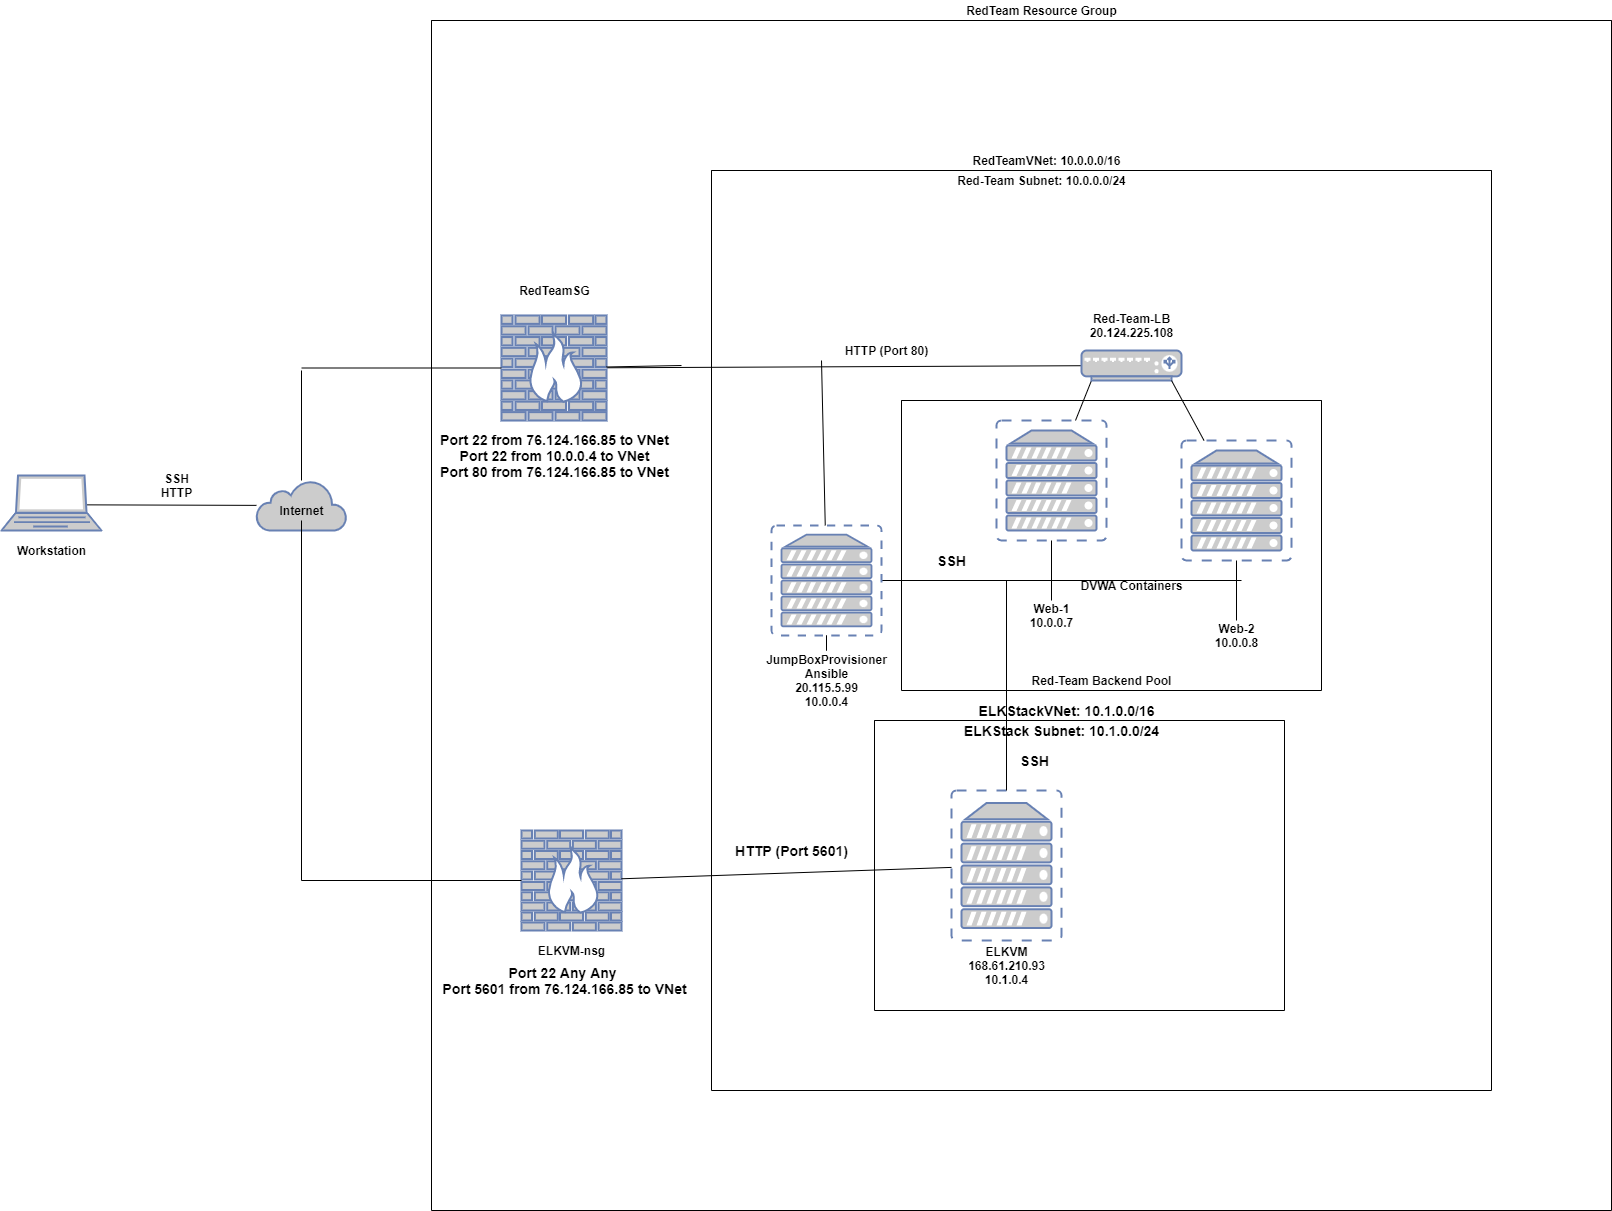

The diagram above was exported from draw.io. Its source (the exported page's mxGraphModel, read from the mxfile embedded in the PNG):
<mxGraphModel dx="1468" dy="1568" grid="1" gridSize="10" guides="1" tooltips="1" connect="1" arrows="1" fold="1" page="1" pageScale="1" pageWidth="850" pageHeight="1100" math="0" shadow="0">
  <root>
    <mxCell id="0" />
    <mxCell id="1" parent="0" />
    <mxCell id="AIUFh_Fzftiz6L2hplAe-83" style="edgeStyle=none;rounded=0;orthogonalLoop=1;jettySize=auto;html=1;entryX=0.341;entryY=0.531;entryDx=0;entryDy=0;entryPerimeter=0;endArrow=none;endFill=0;" parent="1" source="AIUFh_Fzftiz6L2hplAe-1" target="AIUFh_Fzftiz6L2hplAe-2" edge="1">
      <mxGeometry relative="1" as="geometry" />
    </mxCell>
    <mxCell id="AIUFh_Fzftiz6L2hplAe-84" value="" style="edgeStyle=none;rounded=0;orthogonalLoop=1;jettySize=auto;html=1;endArrow=none;endFill=0;" parent="1" source="AIUFh_Fzftiz6L2hplAe-1" edge="1">
      <mxGeometry relative="1" as="geometry">
        <mxPoint x="-110" y="230" as="targetPoint" />
      </mxGeometry>
    </mxCell>
    <mxCell id="AIUFh_Fzftiz6L2hplAe-87" style="edgeStyle=none;rounded=0;orthogonalLoop=1;jettySize=auto;html=1;endArrow=none;endFill=0;" parent="1" source="AIUFh_Fzftiz6L2hplAe-1" edge="1">
      <mxGeometry relative="1" as="geometry">
        <mxPoint x="-110" y="610" as="targetPoint" />
      </mxGeometry>
    </mxCell>
    <mxCell id="AIUFh_Fzftiz6L2hplAe-1" value="" style="html=1;outlineConnect=0;fillColor=#CCCCCC;strokeColor=#6881B3;gradientColor=none;gradientDirection=north;strokeWidth=2;shape=mxgraph.networks.cloud;fontColor=#ffffff;" parent="1" vertex="1">
      <mxGeometry x="-155" y="340" width="90" height="50" as="geometry" />
    </mxCell>
    <mxCell id="AIUFh_Fzftiz6L2hplAe-2" value="" style="fontColor=#0066CC;verticalAlign=top;verticalLabelPosition=bottom;labelPosition=center;align=center;html=1;outlineConnect=0;fillColor=#CCCCCC;strokeColor=#6881B3;gradientColor=none;gradientDirection=north;strokeWidth=2;shape=mxgraph.networks.laptop;" parent="1" vertex="1">
      <mxGeometry x="-410" y="335" width="100" height="55" as="geometry" />
    </mxCell>
    <mxCell id="AIUFh_Fzftiz6L2hplAe-6" value="&lt;b&gt;SSH&lt;br&gt;HTTP&lt;/b&gt;" style="text;html=1;resizable=0;autosize=1;align=center;verticalAlign=middle;points=[];fillColor=none;strokeColor=none;rounded=0;" parent="1" vertex="1">
      <mxGeometry x="-260" y="330" width="50" height="30" as="geometry" />
    </mxCell>
    <mxCell id="AIUFh_Fzftiz6L2hplAe-8" value="&lt;b&gt;Workstation&lt;/b&gt;" style="text;html=1;resizable=0;autosize=1;align=center;verticalAlign=middle;points=[];fillColor=none;strokeColor=none;rounded=0;" parent="1" vertex="1">
      <mxGeometry x="-400" y="400" width="80" height="20" as="geometry" />
    </mxCell>
    <mxCell id="AIUFh_Fzftiz6L2hplAe-17" value="" style="edgeStyle=none;rounded=0;orthogonalLoop=1;jettySize=auto;html=1;endArrow=none;endFill=0;" parent="1" source="AIUFh_Fzftiz6L2hplAe-16" target="AIUFh_Fzftiz6L2hplAe-9" edge="1">
      <mxGeometry relative="1" as="geometry">
        <mxPoint x="590" y="225" as="targetPoint" />
      </mxGeometry>
    </mxCell>
    <mxCell id="AIUFh_Fzftiz6L2hplAe-24" value="" style="edgeStyle=none;rounded=0;orthogonalLoop=1;jettySize=auto;html=1;endArrow=none;endFill=0;exitX=0.1;exitY=1;exitDx=0;exitDy=0;exitPerimeter=0;" parent="1" source="AIUFh_Fzftiz6L2hplAe-16" target="AIUFh_Fzftiz6L2hplAe-20" edge="1">
      <mxGeometry relative="1" as="geometry" />
    </mxCell>
    <mxCell id="AIUFh_Fzftiz6L2hplAe-16" value="" style="fontColor=#0066CC;verticalAlign=top;verticalLabelPosition=bottom;labelPosition=center;align=center;html=1;outlineConnect=0;fillColor=#CCCCCC;strokeColor=#6881B3;gradientColor=none;gradientDirection=north;strokeWidth=2;shape=mxgraph.networks.load_balancer;" parent="1" vertex="1">
      <mxGeometry x="670" y="210" width="100" height="30" as="geometry" />
    </mxCell>
    <mxCell id="AIUFh_Fzftiz6L2hplAe-19" value="&lt;b&gt;Red-Team-LB&lt;br&gt;20.124.225.108&lt;br&gt;&lt;/b&gt;" style="text;html=1;resizable=0;autosize=1;align=center;verticalAlign=middle;points=[];fillColor=none;strokeColor=none;rounded=0;" parent="1" vertex="1">
      <mxGeometry x="670" y="170" width="100" height="30" as="geometry" />
    </mxCell>
    <mxCell id="AIUFh_Fzftiz6L2hplAe-26" value="" style="edgeStyle=none;rounded=0;orthogonalLoop=1;jettySize=auto;html=1;endArrow=none;endFill=0;entryX=0.9;entryY=1;entryDx=0;entryDy=0;entryPerimeter=0;" parent="1" source="AIUFh_Fzftiz6L2hplAe-21" target="AIUFh_Fzftiz6L2hplAe-16" edge="1">
      <mxGeometry relative="1" as="geometry">
        <mxPoint x="825" y="220" as="targetPoint" />
      </mxGeometry>
    </mxCell>
    <mxCell id="AIUFh_Fzftiz6L2hplAe-40" value="" style="edgeStyle=none;rounded=0;orthogonalLoop=1;jettySize=auto;html=1;endArrow=none;endFill=0;" parent="1" source="AIUFh_Fzftiz6L2hplAe-21" target="AIUFh_Fzftiz6L2hplAe-28" edge="1">
      <mxGeometry relative="1" as="geometry" />
    </mxCell>
    <mxCell id="AIUFh_Fzftiz6L2hplAe-21" value="" style="fontColor=#0066CC;verticalAlign=top;verticalLabelPosition=bottom;labelPosition=center;align=center;html=1;outlineConnect=0;fillColor=#CCCCCC;strokeColor=#6881B3;gradientColor=none;gradientDirection=north;strokeWidth=2;shape=mxgraph.networks.virtual_server;" parent="1" vertex="1">
      <mxGeometry x="770" y="300" width="110" height="120" as="geometry" />
    </mxCell>
    <mxCell id="AIUFh_Fzftiz6L2hplAe-28" value="&lt;b&gt;Web-2&lt;br&gt;10.0.0.8&lt;br&gt;&lt;/b&gt;" style="text;html=1;resizable=0;autosize=1;align=center;verticalAlign=middle;points=[];fillColor=none;strokeColor=none;rounded=0;" parent="1" vertex="1">
      <mxGeometry x="795" y="480" width="60" height="30" as="geometry" />
    </mxCell>
    <mxCell id="AIUFh_Fzftiz6L2hplAe-29" value="&lt;b&gt;DVWA Containers&lt;/b&gt;" style="text;html=1;resizable=0;autosize=1;align=center;verticalAlign=middle;points=[];fillColor=none;strokeColor=none;rounded=0;" parent="1" vertex="1">
      <mxGeometry x="660" y="435" width="120" height="20" as="geometry" />
    </mxCell>
    <mxCell id="AIUFh_Fzftiz6L2hplAe-43" value="" style="swimlane;startSize=0;" parent="1" vertex="1">
      <mxGeometry x="490" y="260" width="420" height="290" as="geometry">
        <mxRectangle x="210" y="-40" width="50" height="40" as="alternateBounds" />
      </mxGeometry>
    </mxCell>
    <mxCell id="AIUFh_Fzftiz6L2hplAe-54" value="&lt;b&gt;RedTeam Resource Group&lt;/b&gt;" style="text;html=1;resizable=0;autosize=1;align=center;verticalAlign=middle;points=[];fillColor=none;strokeColor=none;rounded=0;" parent="1" vertex="1">
      <mxGeometry x="545" y="-140" width="170" height="20" as="geometry" />
    </mxCell>
    <mxCell id="AIUFh_Fzftiz6L2hplAe-53" value="" style="swimlane;startSize=0;fontStyle=0" parent="1" vertex="1">
      <mxGeometry x="20" y="-120" width="1180" height="1190" as="geometry" />
    </mxCell>
    <mxCell id="AIUFh_Fzftiz6L2hplAe-56" value="" style="fontColor=#0066CC;verticalAlign=top;verticalLabelPosition=bottom;labelPosition=center;align=center;html=1;outlineConnect=0;fillColor=#CCCCCC;strokeColor=#6881B3;gradientColor=none;gradientDirection=north;strokeWidth=2;shape=mxgraph.networks.firewall;" parent="AIUFh_Fzftiz6L2hplAe-53" vertex="1">
      <mxGeometry x="90" y="810" width="100" height="100" as="geometry" />
    </mxCell>
    <mxCell id="AIUFh_Fzftiz6L2hplAe-59" value="&lt;b&gt;ELKVM-nsg&lt;/b&gt;" style="text;html=1;resizable=0;autosize=1;align=center;verticalAlign=middle;points=[];fillColor=none;strokeColor=none;rounded=0;" parent="AIUFh_Fzftiz6L2hplAe-53" vertex="1">
      <mxGeometry x="100" y="920" width="80" height="20" as="geometry" />
    </mxCell>
    <mxCell id="AIUFh_Fzftiz6L2hplAe-9" value="" style="fontColor=#0066CC;verticalAlign=top;verticalLabelPosition=bottom;labelPosition=center;align=center;html=1;outlineConnect=0;fillColor=#CCCCCC;strokeColor=#6881B3;gradientColor=none;gradientDirection=north;strokeWidth=2;shape=mxgraph.networks.firewall;" parent="AIUFh_Fzftiz6L2hplAe-53" vertex="1">
      <mxGeometry x="70" y="295" width="105" height="105" as="geometry" />
    </mxCell>
    <mxCell id="AIUFh_Fzftiz6L2hplAe-11" value="&lt;b&gt;RedTeamSG&lt;/b&gt;" style="text;html=1;resizable=0;autosize=1;align=center;verticalAlign=middle;points=[];fillColor=none;strokeColor=none;rounded=0;" parent="AIUFh_Fzftiz6L2hplAe-53" vertex="1">
      <mxGeometry x="77.5" y="260" width="90" height="20" as="geometry" />
    </mxCell>
    <mxCell id="AIUFh_Fzftiz6L2hplAe-49" value="" style="swimlane;startSize=0;" parent="AIUFh_Fzftiz6L2hplAe-53" vertex="1">
      <mxGeometry x="280" y="150" width="780" height="920" as="geometry" />
    </mxCell>
    <mxCell id="AIUFh_Fzftiz6L2hplAe-15" value="&lt;b&gt;JumpBoxProvisioner&lt;br&gt;Ansible&lt;br&gt;20.115.5.99&lt;br&gt;10.0.0.4&lt;br&gt;&lt;/b&gt;" style="text;html=1;resizable=0;autosize=1;align=center;verticalAlign=middle;points=[];fillColor=none;strokeColor=none;rounded=0;" parent="AIUFh_Fzftiz6L2hplAe-49" vertex="1">
      <mxGeometry x="45" y="480" width="140" height="60" as="geometry" />
    </mxCell>
    <mxCell id="AIUFh_Fzftiz6L2hplAe-38" value="" style="edgeStyle=none;rounded=0;orthogonalLoop=1;jettySize=auto;html=1;endArrow=none;endFill=0;startArrow=none;" parent="AIUFh_Fzftiz6L2hplAe-49" source="AIUFh_Fzftiz6L2hplAe-12" edge="1">
      <mxGeometry relative="1" as="geometry">
        <mxPoint x="110" y="430" as="sourcePoint" />
        <mxPoint x="530" y="410" as="targetPoint" />
      </mxGeometry>
    </mxCell>
    <mxCell id="AIUFh_Fzftiz6L2hplAe-61" value="" style="fontColor=#0066CC;verticalAlign=top;verticalLabelPosition=bottom;labelPosition=center;align=center;html=1;outlineConnect=0;fillColor=#CCCCCC;strokeColor=#6881B3;gradientColor=none;gradientDirection=north;strokeWidth=2;shape=mxgraph.networks.virtual_server;" parent="AIUFh_Fzftiz6L2hplAe-49" vertex="1">
      <mxGeometry x="240" y="620" width="110" height="150" as="geometry" />
    </mxCell>
    <mxCell id="AIUFh_Fzftiz6L2hplAe-62" value="&lt;b&gt;ELKVM&lt;br&gt;168.61.210.93&lt;br&gt;10.1.0.4&lt;br&gt;&lt;/b&gt;" style="text;html=1;resizable=0;autosize=1;align=center;verticalAlign=middle;points=[];fillColor=none;strokeColor=none;rounded=0;" parent="AIUFh_Fzftiz6L2hplAe-49" vertex="1">
      <mxGeometry x="250" y="770" width="90" height="50" as="geometry" />
    </mxCell>
    <mxCell id="AIUFh_Fzftiz6L2hplAe-41" value="" style="edgeStyle=none;rounded=0;orthogonalLoop=1;jettySize=auto;html=1;endArrow=none;endFill=0;" parent="AIUFh_Fzftiz6L2hplAe-49" source="AIUFh_Fzftiz6L2hplAe-15" target="AIUFh_Fzftiz6L2hplAe-12" edge="1">
      <mxGeometry relative="1" as="geometry" />
    </mxCell>
    <mxCell id="AIUFh_Fzftiz6L2hplAe-65" style="edgeStyle=none;rounded=0;orthogonalLoop=1;jettySize=auto;html=1;exitX=0.5;exitY=0;exitDx=0;exitDy=0;exitPerimeter=0;entryX=0.5;entryY=1;entryDx=0;entryDy=0;entryPerimeter=0;endArrow=none;endFill=0;startArrow=none;" parent="AIUFh_Fzftiz6L2hplAe-49" source="AIUFh_Fzftiz6L2hplAe-15" target="AIUFh_Fzftiz6L2hplAe-12" edge="1">
      <mxGeometry relative="1" as="geometry" />
    </mxCell>
    <mxCell id="AIUFh_Fzftiz6L2hplAe-14" value="&lt;b&gt;HTTP (Port 80)&lt;/b&gt;" style="text;html=1;resizable=0;autosize=1;align=center;verticalAlign=middle;points=[];fillColor=none;strokeColor=none;rounded=0;" parent="AIUFh_Fzftiz6L2hplAe-49" vertex="1">
      <mxGeometry x="125" y="170" width="100" height="20" as="geometry" />
    </mxCell>
    <mxCell id="AIUFh_Fzftiz6L2hplAe-12" value="" style="fontColor=#0066CC;verticalAlign=top;verticalLabelPosition=bottom;labelPosition=center;align=center;html=1;outlineConnect=0;fillColor=#CCCCCC;strokeColor=#6881B3;gradientColor=none;gradientDirection=north;strokeWidth=2;shape=mxgraph.networks.virtual_server;" parent="AIUFh_Fzftiz6L2hplAe-49" vertex="1">
      <mxGeometry x="60" y="355" width="110" height="110" as="geometry" />
    </mxCell>
    <mxCell id="AIUFh_Fzftiz6L2hplAe-20" value="" style="fontColor=#0066CC;verticalAlign=top;verticalLabelPosition=bottom;labelPosition=center;align=center;html=1;outlineConnect=0;fillColor=#CCCCCC;strokeColor=#6881B3;gradientColor=none;gradientDirection=north;strokeWidth=2;shape=mxgraph.networks.virtual_server;" parent="AIUFh_Fzftiz6L2hplAe-49" vertex="1">
      <mxGeometry x="285" y="250" width="110" height="120" as="geometry" />
    </mxCell>
    <mxCell id="AIUFh_Fzftiz6L2hplAe-27" value="&lt;b&gt;Web-1&lt;br&gt;10.0.0.7&lt;br&gt;&lt;/b&gt;" style="text;html=1;resizable=0;autosize=1;align=center;verticalAlign=middle;points=[];fillColor=none;strokeColor=none;rounded=0;" parent="AIUFh_Fzftiz6L2hplAe-49" vertex="1">
      <mxGeometry x="310" y="430" width="60" height="30" as="geometry" />
    </mxCell>
    <mxCell id="AIUFh_Fzftiz6L2hplAe-39" value="" style="edgeStyle=none;rounded=0;orthogonalLoop=1;jettySize=auto;html=1;endArrow=none;endFill=0;" parent="AIUFh_Fzftiz6L2hplAe-49" source="AIUFh_Fzftiz6L2hplAe-27" target="AIUFh_Fzftiz6L2hplAe-20" edge="1">
      <mxGeometry relative="1" as="geometry" />
    </mxCell>
    <mxCell id="AIUFh_Fzftiz6L2hplAe-92" value="&lt;b&gt;&lt;font style=&quot;font-size: 14px&quot;&gt;SSH&lt;/font&gt;&lt;/b&gt;" style="text;html=1;resizable=0;autosize=1;align=center;verticalAlign=middle;points=[];fillColor=none;strokeColor=none;rounded=0;" parent="AIUFh_Fzftiz6L2hplAe-49" vertex="1">
      <mxGeometry x="220" y="380" width="40" height="20" as="geometry" />
    </mxCell>
    <mxCell id="AIUFh_Fzftiz6L2hplAe-98" value="&lt;b&gt;&lt;font style=&quot;font-size: 14px&quot;&gt;HTTP (Port 5601)&lt;/font&gt;&lt;/b&gt;" style="text;html=1;resizable=0;autosize=1;align=center;verticalAlign=middle;points=[];fillColor=none;strokeColor=none;rounded=0;fontSize=14;" parent="AIUFh_Fzftiz6L2hplAe-49" vertex="1">
      <mxGeometry x="15" y="670" width="130" height="20" as="geometry" />
    </mxCell>
    <mxCell id="AIUFh_Fzftiz6L2hplAe-51" value="&lt;b&gt;Red-Team Subnet: 10.0.0.0/24&lt;br&gt;&lt;/b&gt;" style="text;html=1;resizable=0;autosize=1;align=center;verticalAlign=middle;points=[];fillColor=none;strokeColor=none;rounded=0;" parent="AIUFh_Fzftiz6L2hplAe-49" vertex="1">
      <mxGeometry x="240" width="180" height="20" as="geometry" />
    </mxCell>
    <mxCell id="AIUFh_Fzftiz6L2hplAe-46" value="&lt;b&gt;Red-Team Backend Pool&lt;/b&gt;" style="text;html=1;resizable=0;autosize=1;align=center;verticalAlign=middle;points=[];fillColor=none;strokeColor=none;rounded=0;" parent="AIUFh_Fzftiz6L2hplAe-49" vertex="1">
      <mxGeometry x="310" y="500" width="160" height="20" as="geometry" />
    </mxCell>
    <mxCell id="AIUFh_Fzftiz6L2hplAe-105" value="&lt;b&gt;ELKStackVNet: 10.1.0.0/16&lt;/b&gt;" style="text;html=1;resizable=0;autosize=1;align=center;verticalAlign=middle;points=[];fillColor=none;strokeColor=none;rounded=0;fontSize=14;" parent="AIUFh_Fzftiz6L2hplAe-49" vertex="1">
      <mxGeometry x="260" y="530" width="190" height="20" as="geometry" />
    </mxCell>
    <mxCell id="AIUFh_Fzftiz6L2hplAe-95" style="edgeStyle=none;rounded=0;orthogonalLoop=1;jettySize=auto;html=1;fontSize=14;endArrow=none;endFill=0;" parent="AIUFh_Fzftiz6L2hplAe-53" source="AIUFh_Fzftiz6L2hplAe-61" target="AIUFh_Fzftiz6L2hplAe-56" edge="1">
      <mxGeometry relative="1" as="geometry" />
    </mxCell>
    <mxCell id="AIUFh_Fzftiz6L2hplAe-52" value="&lt;b&gt;RedTeamVNet: 10.0.0.0/16&lt;/b&gt;" style="text;html=1;resizable=0;autosize=1;align=center;verticalAlign=middle;points=[];fillColor=none;strokeColor=none;rounded=0;" parent="AIUFh_Fzftiz6L2hplAe-53" vertex="1">
      <mxGeometry x="535" y="130" width="160" height="20" as="geometry" />
    </mxCell>
    <mxCell id="EoD32PkQa_ABm5fi-Y6J-1" value="&lt;font style=&quot;font-size: 14px&quot;&gt;&lt;b&gt;Port 22 from 76.124.166.85 to VNet&lt;br&gt;Port 22 from 10.0.0.4 to VNet&lt;br&gt;Port 80 from 76.124.166.85 to VNet&lt;br&gt;&lt;/b&gt;&lt;/font&gt;" style="text;html=1;resizable=0;autosize=1;align=center;verticalAlign=middle;points=[];fillColor=none;strokeColor=none;rounded=0;" vertex="1" parent="AIUFh_Fzftiz6L2hplAe-53">
      <mxGeometry x="2.5" y="410" width="240" height="50" as="geometry" />
    </mxCell>
    <mxCell id="EoD32PkQa_ABm5fi-Y6J-2" value="&lt;b&gt;Port 22 Any Any&amp;nbsp;&lt;br&gt;Port 5601 from 76.124.166.85 to VNet&lt;br&gt;&lt;/b&gt;" style="text;html=1;resizable=0;autosize=1;align=center;verticalAlign=middle;points=[];fillColor=none;strokeColor=none;rounded=0;fontSize=14;" vertex="1" parent="AIUFh_Fzftiz6L2hplAe-53">
      <mxGeometry x="2.5" y="940" width="260" height="40" as="geometry" />
    </mxCell>
    <mxCell id="AIUFh_Fzftiz6L2hplAe-97" style="edgeStyle=none;rounded=0;orthogonalLoop=1;jettySize=auto;html=1;fontSize=14;endArrow=none;endFill=0;" parent="1" source="AIUFh_Fzftiz6L2hplAe-7" edge="1">
      <mxGeometry relative="1" as="geometry">
        <mxPoint x="-110" y="740" as="targetPoint" />
      </mxGeometry>
    </mxCell>
    <mxCell id="AIUFh_Fzftiz6L2hplAe-7" value="&lt;b&gt;Internet&lt;/b&gt;" style="text;html=1;resizable=0;autosize=1;align=center;verticalAlign=middle;points=[];fillColor=none;strokeColor=none;rounded=0;" parent="1" vertex="1">
      <mxGeometry x="-140" y="360" width="60" height="20" as="geometry" />
    </mxCell>
    <mxCell id="AIUFh_Fzftiz6L2hplAe-73" value="" style="edgeStyle=none;rounded=0;orthogonalLoop=1;jettySize=auto;html=1;endArrow=none;endFill=0;" parent="1" source="AIUFh_Fzftiz6L2hplAe-9" edge="1">
      <mxGeometry relative="1" as="geometry">
        <mxPoint x="270" y="225" as="targetPoint" />
      </mxGeometry>
    </mxCell>
    <mxCell id="AIUFh_Fzftiz6L2hplAe-82" style="edgeStyle=none;rounded=0;orthogonalLoop=1;jettySize=auto;html=1;endArrow=none;endFill=0;" parent="1" source="AIUFh_Fzftiz6L2hplAe-12" edge="1">
      <mxGeometry relative="1" as="geometry">
        <mxPoint x="410" y="220" as="targetPoint" />
      </mxGeometry>
    </mxCell>
    <mxCell id="AIUFh_Fzftiz6L2hplAe-85" style="edgeStyle=none;rounded=0;orthogonalLoop=1;jettySize=auto;html=1;endArrow=none;endFill=0;" parent="1" source="AIUFh_Fzftiz6L2hplAe-9" edge="1">
      <mxGeometry relative="1" as="geometry">
        <mxPoint x="-110" y="227.5" as="targetPoint" />
      </mxGeometry>
    </mxCell>
    <mxCell id="AIUFh_Fzftiz6L2hplAe-96" style="edgeStyle=none;rounded=0;orthogonalLoop=1;jettySize=auto;html=1;fontSize=14;endArrow=none;endFill=0;" parent="1" source="AIUFh_Fzftiz6L2hplAe-56" edge="1">
      <mxGeometry relative="1" as="geometry">
        <mxPoint x="-110" y="740" as="targetPoint" />
      </mxGeometry>
    </mxCell>
    <mxCell id="AIUFh_Fzftiz6L2hplAe-102" style="edgeStyle=orthogonalEdgeStyle;curved=1;rounded=0;orthogonalLoop=1;jettySize=auto;html=1;fontSize=14;endArrow=none;endFill=0;" parent="1" source="AIUFh_Fzftiz6L2hplAe-61" edge="1">
      <mxGeometry relative="1" as="geometry">
        <mxPoint x="595" y="440" as="targetPoint" />
      </mxGeometry>
    </mxCell>
    <mxCell id="AIUFh_Fzftiz6L2hplAe-104" value="" style="swimlane;startSize=0;fontSize=14;" parent="1" vertex="1">
      <mxGeometry x="463" y="580" width="410" height="290" as="geometry" />
    </mxCell>
    <mxCell id="AIUFh_Fzftiz6L2hplAe-66" value="&lt;b&gt;&lt;font style=&quot;font-size: 14px&quot;&gt;SSH&lt;/font&gt;&lt;/b&gt;" style="text;html=1;resizable=0;autosize=1;align=center;verticalAlign=middle;points=[];fillColor=none;strokeColor=none;rounded=0;" parent="AIUFh_Fzftiz6L2hplAe-104" vertex="1">
      <mxGeometry x="140" y="30" width="40" height="20" as="geometry" />
    </mxCell>
    <mxCell id="AIUFh_Fzftiz6L2hplAe-107" value="&lt;b&gt;ELKStack Subnet: 10.1.0.0/24&lt;/b&gt;" style="text;html=1;resizable=0;autosize=1;align=center;verticalAlign=middle;points=[];fillColor=none;strokeColor=none;rounded=0;fontSize=14;" parent="AIUFh_Fzftiz6L2hplAe-104" vertex="1">
      <mxGeometry x="82" width="210" height="20" as="geometry" />
    </mxCell>
  </root>
</mxGraphModel>